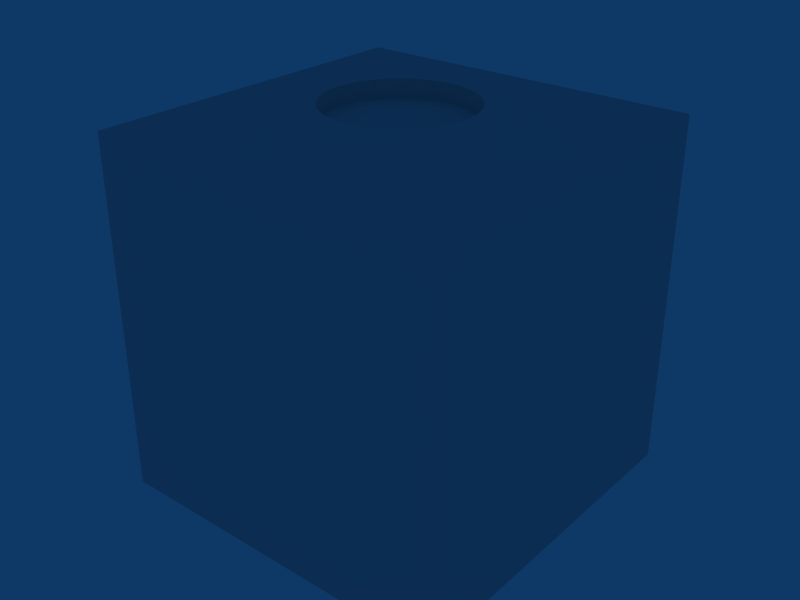 # Source: ballswitch2.blend  (saved by Blender 2.49.2; exported with 4.5.12 LTS)
import bpy
from mathutils import Matrix  # noqa: F401  (used for matrix-valued properties, if any)

bpy.ops.wm.read_factory_settings(use_empty=True)
scene = bpy.context.scene
scene.name = 'Scene'

# ---- collections
col_collection_1 = bpy.data.collections.new('Collection 1'); scene.collection.children.link(col_collection_1)

# ---- world
world_world = bpy.data.worlds.new('World'); scene.world = world_world
world_world.color = (0.05656, 0.2208, 0.4)
world_world.use_sun_shadow = False
world_world.sun_shadow_jitter_overblur = 0.0
world_world.cycles.sampling_method = 'MANUAL'
world_world.cycles.sample_map_resolution = 256

# ---- meshes
me_circle = bpy.data.meshes.new('Circle')
me_circle.from_pydata([(0.2828, 0.2828, 0.0), (0.3326, 0.2222, 0.0), (0.3696, 0.1531, 0.0), (0.3923, 0.07804, 0.0), (0.07804, 0.3923, 0.0), (0.1531, 0.3696, 0.0), (0.2222, 0.3326, 0.0), (0.2828, 0.2828, 0.1), (0.3326, 0.2222, 0.1), (0.3696, 0.1531, 0.1), (0.3923, 0.07804, 0.1), (0.07804, 0.3923, 0.1), (0.1531, 0.3696, 0.1), (0.2222, 0.3326, 0.1), (0.4243, 0.4243, 0.1), (0.4989, 0.3333, 0.1), (0.5543, 0.2296, 0.1), (0.5885, 0.1171, 0.1), (0.6, -8.252e-09, 0.1), (0.1171, 0.5885, 0.1), (0.2296, 0.5543, 0.1), (0.3333, 0.4989, 0.1), (0.7071, 0.7071, 4.47e-08), (0.8315, 0.5556, 4.47e-08), (0.9239, 0.3827, 4.47e-08), (0.9808, 0.1951, 4.47e-08), (1.0, -8.329e-08, 4.47e-08), (0.1951, 0.9808, 4.47e-08), (0.3827, 0.9239, 4.47e-08), (0.5556, 0.8315, 4.47e-08), (1.0, 1.0, 0.0), (1.0, 0.65, 0.0), (1.0, 0.4, 0.0), (1.0, 0.2, 0.0), (0.65, 1.0, 0.0), (0.4, 1.0, 0.0), (0.2, 1.0, 0.0), (-0.2, 1.0, 0.0), (-0.4, 1.0, 0.0), (-0.65, 1.0, 0.0), (-1.0, -6.799e-08, 0.0), (-1.0, 0.2, 0.0), (-1.0, 0.4, 0.0), (-1.0, 0.65, 0.0), (-1.0, 1.0, 0.0), (-0.5556, 0.8315, 4.47e-08), (-0.3827, 0.9239, 4.47e-08), (-0.1951, 0.9808, 4.47e-08), (-1.439e-06, 1.0, 4.47e-08), (-0.9808, 0.1951, 4.47e-08), (-0.9239, 0.3827, 4.47e-08), (-0.8315, 0.5556, 4.47e-08), (-0.7071, 0.7071, 4.47e-08), (-0.3333, 0.4989, 0.1), (-0.2296, 0.5543, 0.1), (-0.1171, 0.5885, 0.1), (-9.064e-07, 0.6, 0.1), (-0.6, -8.252e-09, 0.1), (-0.5885, 0.1171, 0.1), (-0.5543, 0.2296, 0.1), (-0.4989, 0.3333, 0.1), (-0.4243, 0.4243, 0.1), (-0.2222, 0.3326, 0.1), (-0.1531, 0.3696, 0.1), (-0.07804, 0.3923, 0.1), (-6.421e-07, 0.4, 0.1), (-0.3923, 0.07804, 0.1), (-0.3696, 0.1531, 0.1), (-0.3326, 0.2222, 0.1), (-0.2828, 0.2828, 0.1), (-0.2222, 0.3326, 0.0), (-0.1531, 0.3696, 0.0), (-0.07804, 0.3923, 0.0), (-6.421e-07, 0.4, 0.0), (-0.3923, 0.07804, 0.0), (-0.3696, 0.1531, 0.0), (-0.3326, 0.2222, 0.0), (-0.2828, 0.2828, 0.0), (-0.2828, -0.2828, 0.0), (-0.3326, -0.2222, 0.0), (-0.3696, -0.1531, 0.0), (-0.3923, -0.07804, 0.0), (-0.4, -3.02e-08, 0.0), (-6.421e-07, -0.4, 0.0), (-0.07804, -0.3923, 0.0), (-0.1531, -0.3696, 0.0), (-0.2222, -0.3326, 0.0), (-0.2828, -0.2828, 0.1), (-0.3326, -0.2222, 0.1), (-0.3696, -0.1531, 0.1), (-0.3923, -0.07804, 0.1), (-0.4, -3.02e-08, 0.1), (-6.421e-07, -0.4, 0.1), (-0.07804, -0.3923, 0.1), (-0.1531, -0.3696, 0.1), (-0.2222, -0.3326, 0.1), (-1.192e-07, -1.043e-07, 0.0), (-0.4243, -0.4243, 0.1), (-0.4989, -0.3333, 0.1), (-0.5543, -0.2296, 0.1), (-0.5885, -0.1171, 0.1), (-9.064e-07, -0.6, 0.1), (-0.1171, -0.5885, 0.1), (-0.2296, -0.5543, 0.1), (-0.3333, -0.4989, 0.1), (-0.7071, -0.7071, 4.47e-08), (-0.8315, -0.5556, 4.47e-08), (-0.9239, -0.3827, 4.47e-08), (-0.9808, -0.1951, 4.47e-08), (-1.439e-06, -1.0, 4.47e-08), (-0.1951, -0.9808, 4.47e-08), (-0.3827, -0.9239, 4.47e-08), (-0.5556, -0.8315, 4.47e-08), (-1.0, -1.0, 0.0), (-1.0, -0.65, 0.0), (-1.0, -0.4, 0.0), (-1.0, -0.2, 0.0), (-0.65, -1.0, 0.0), (-0.4, -1.0, 0.0), (-0.2, -1.0, 0.0), (0.2, -1.0, 0.0), (0.4, -1.0, 0.0), (0.65, -1.0, 0.0), (1.0, -0.2, 0.0), (1.0, -0.4, 0.0), (1.0, -0.65, 0.0), (1.0, -1.0, 0.0), (0.5556, -0.8315, 4.47e-08), (0.3827, -0.9239, 4.47e-08), (0.1951, -0.9808, 4.47e-08), (0.9808, -0.1951, 4.47e-08), (0.9239, -0.3827, 4.47e-08), (0.8315, -0.5556, 4.47e-08), (0.7071, -0.7071, 4.47e-08), (0.3333, -0.4989, 0.1), (0.2296, -0.5543, 0.1), (0.1171, -0.5885, 0.1), (0.5885, -0.1171, 0.1), (0.5543, -0.2296, 0.1), (0.4989, -0.3333, 0.1), (0.4243, -0.4243, 0.1), (0.2222, -0.3326, 0.1), (0.1531, -0.3696, 0.1), (0.07804, -0.3923, 0.1), (0.4, -3.02e-08, 0.1), (0.3923, -0.07804, 0.1), (0.3696, -0.1531, 0.1), (0.3326, -0.2222, 0.1), (0.2828, -0.2828, 0.1), (0.2222, -0.3326, 0.0), (0.1531, -0.3696, 0.0), (0.07804, -0.3923, 0.0), (0.4, -3.02e-08, 0.0), (0.3923, -0.07804, 0.0), (0.3696, -0.1531, 0.0), (0.3326, -0.2222, 0.0), (0.2828, -0.2828, 0.0), (1.0, 1.0, -2.0), (1.0, 0.65, -2.0), (1.0, 0.4, -2.0), (1.0, 0.2, -2.0), (1.0, -6.799e-08, -2.0), (0.65, 1.0, -2.0), (0.4, 1.0, -2.0), (0.2, 1.0, -2.0), (0.0, 1.0, -2.0), (-0.2, 1.0, -2.0), (-0.4, 1.0, -2.0), (-0.65, 1.0, -2.0), (-1.0, 1.0, -2.0), (-1.0, -6.799e-08, -2.0), (-1.0, 0.2, -2.0), (-1.0, 0.4, -2.0), (-1.0, 0.65, -2.0), (-1.0, -1.0, -2.0), (-1.0, -0.65, -2.0), (-1.0, -0.4, -2.0), (-1.0, -0.2, -2.0), (-0.65, -1.0, -2.0), (-0.4, -1.0, -2.0), (-0.2, -1.0, -2.0), (0.0, -1.0, -2.0), (0.2, -1.0, -2.0), (0.4, -1.0, -2.0), (0.65, -1.0, -2.0), (1.0, -1.0, -2.0), (1.0, -0.2, -2.0), (1.0, -0.4, -2.0), (1.0, -0.65, -2.0), (0.0, 0.0, -2.0)], [], [(7, 0, 1, 8), (1, 2, 9, 8), (2, 3, 10, 9), (152, 144, 10, 3), (4, 11, 65, 73), (5, 12, 11, 4), (6, 13, 12, 5), (6, 0, 7, 13), (0, 96, 1), (2, 1, 96), (3, 2, 96), (3, 96, 152), (73, 96, 4), (4, 96, 5), (5, 96, 6), (0, 6, 96), (8, 15, 14, 7), (8, 9, 16, 15), (9, 10, 17, 16), (144, 18, 17, 10), (11, 19, 56, 65), (12, 20, 19, 11), (13, 21, 20, 12), (13, 7, 14, 21), (15, 23, 22, 14), (15, 16, 24, 23), (16, 17, 25, 24), (18, 26, 25, 17), (19, 27, 48, 56), (20, 28, 27, 19), (21, 29, 28, 20), (21, 14, 22, 29), (48, 27, 36), (27, 28, 35, 36), (28, 29, 34, 35), (22, 30, 34, 29), (22, 23, 31, 30), (23, 24, 32, 31), (24, 25, 33, 32), (25, 26, 33), (49, 41, 40), (50, 42, 41, 49), (51, 43, 42, 50), (52, 44, 43, 51), (52, 45, 39, 44), (46, 38, 39, 45), (47, 37, 38, 46), (48, 37, 47), (53, 45, 52, 61), (53, 54, 46, 45), (54, 55, 47, 46), (55, 56, 48, 47), (57, 58, 49, 40), (59, 50, 49, 58), (60, 51, 50, 59), (60, 61, 52, 51), (62, 53, 61, 69), (62, 63, 54, 53), (63, 64, 55, 54), (64, 65, 56, 55), (91, 66, 58, 57), (67, 59, 58, 66), (68, 60, 59, 67), (68, 69, 61, 60), (77, 96, 70), (71, 70, 96), (72, 71, 96), (73, 72, 96), (74, 82, 96), (74, 96, 75), (75, 96, 76), (77, 76, 96), (70, 62, 69, 77), (70, 71, 63, 62), (71, 72, 64, 63), (72, 73, 65, 64), (82, 74, 66, 91), (75, 67, 66, 74), (76, 68, 67, 75), (69, 68, 76, 77), (87, 78, 79, 88), (79, 80, 89, 88), (80, 81, 90, 89), (82, 91, 90, 81), (84, 93, 92, 83), (85, 94, 93, 84), (86, 95, 94, 85), (86, 78, 87, 95), (78, 96, 79), (80, 79, 96), (81, 80, 96), (81, 96, 82), (83, 96, 84), (84, 96, 85), (85, 96, 86), (78, 86, 96), (88, 98, 97, 87), (88, 89, 99, 98), (89, 90, 100, 99), (91, 57, 100, 90), (93, 102, 101, 92), (94, 103, 102, 93), (95, 104, 103, 94), (95, 87, 97, 104), (98, 106, 105, 97), (98, 99, 107, 106), (99, 100, 108, 107), (57, 40, 108, 100), (102, 110, 109, 101), (103, 111, 110, 102), (104, 112, 111, 103), (104, 97, 105, 112), (109, 110, 119), (110, 111, 118, 119), (111, 112, 117, 118), (105, 113, 117, 112), (105, 106, 114, 113), (106, 107, 115, 114), (107, 108, 116, 115), (108, 40, 116), (130, 123, 26), (131, 124, 123, 130), (132, 125, 124, 131), (133, 126, 125, 132), (133, 127, 122, 126), (128, 121, 122, 127), (129, 120, 121, 128), (109, 120, 129), (134, 127, 133, 140), (134, 135, 128, 127), (135, 136, 129, 128), (136, 101, 109, 129), (18, 137, 130, 26), (138, 131, 130, 137), (139, 132, 131, 138), (139, 140, 133, 132), (141, 134, 140, 148), (141, 142, 135, 134), (142, 143, 136, 135), (143, 92, 101, 136), (144, 145, 137, 18), (146, 138, 137, 145), (147, 139, 138, 146), (147, 148, 140, 139), (156, 96, 149), (150, 149, 96), (151, 150, 96), (83, 151, 96), (153, 152, 96), (153, 96, 154), (154, 96, 155), (156, 155, 96), (149, 141, 148, 156), (149, 150, 142, 141), (150, 151, 143, 142), (151, 83, 92, 143), (152, 153, 145, 144), (154, 146, 145, 153), (155, 147, 146, 154), (148, 147, 155, 156), (30, 31, 158, 157), (31, 32, 159, 158), (32, 33, 160, 159), (33, 26, 161, 160), (34, 30, 157, 162), (35, 34, 162, 163), (36, 35, 163, 164), (48, 36, 164, 165), (38, 37, 166, 167), (39, 38, 167, 168), (44, 39, 168, 169), (40, 41, 171, 170), (41, 42, 172, 171), (42, 43, 173, 172), (43, 44, 169, 173), (113, 114, 175, 174), (114, 115, 176, 175), (115, 116, 177, 176), (117, 113, 174, 178), (118, 117, 178, 179), (119, 118, 179, 180), (109, 119, 180, 181), (121, 120, 182, 183), (122, 121, 183, 184), (126, 122, 184, 185), (123, 124, 187, 186), (124, 125, 188, 187), (125, 126, 185, 188), (26, 123, 186, 161), (120, 109, 181, 182), (116, 40, 170, 177), (37, 48, 165, 166), (157, 158, 189), (158, 159, 189), (159, 160, 189), (160, 161, 189), (162, 157, 189), (163, 162, 189), (164, 163, 189), (165, 164, 189), (167, 166, 189), (168, 167, 189), (169, 168, 189), (170, 171, 189), (171, 172, 189), (172, 173, 189), (173, 169, 189), (174, 175, 189), (175, 176, 189), (176, 177, 189), (178, 174, 189), (179, 178, 189), (180, 179, 189), (181, 180, 189), (183, 182, 189), (184, 183, 189), (185, 184, 189), (186, 187, 189), (187, 188, 189), (188, 185, 189), (161, 186, 189), (182, 181, 189), (177, 170, 189), (166, 165, 189)])
_uv = me_circle.uv_layers.new(name='UVTex')
_uv.uv.foreach_set('vector', [0.0, 0.0, 1.0, 0.0, 1.0, 1.0, 0.0, 1.0, 0.0, 0.0, 1.0, 0.0, 1.0, 1.0, 0.0, 1.0, 0.0, 0.0, 1.0, 0.0, 1.0, 1.0, 0.0, 1.0, 0.0, 0.0, 1.0, 0.0, 1.0, 1.0, 0.0, 1.0, 0.0, 0.0, 1.0, 0.0, 1.0, 1.0, 0.0, 1.0, 0.0, 0.0, 1.0, 0.0, 1.0, 1.0, 0.0, 1.0, 0.0, 0.0, 1.0, 0.0, 1.0, 1.0, 0.0, 1.0, 0.0, 0.0, 1.0, 0.0, 1.0, 1.0, 0.0, 1.0, 0.8536, 0.8536, 0.5, 0.5, 0.9157, 0.7778, 0.9619, 0.6913, 0.9157, 0.7778, 0.5, 0.5, 0.9904, 0.5975, 0.9619, 0.6913, 0.5, 0.5, 0.9904, 0.5975, 0.5, 0.5, 1.0, 0.5, 0.5, 1.0, 0.5, 0.5, 0.5975, 0.9904, 0.5975, 0.9904, 0.5, 0.5, 0.6913, 0.9619, 0.6913, 0.9619, 0.5, 0.5, 0.7778, 0.9157, 0.8536, 0.8536, 0.7778, 0.9157, 0.5, 0.5, 0.0, 0.0, 1.0, 0.0, 1.0, 1.0, 0.0, 1.0, 0.0, 0.0, 1.0, 0.0, 1.0, 1.0, 0.0, 1.0, 0.0, 0.0, 1.0, 0.0, 1.0, 1.0, 0.0, 1.0, 0.0, 0.0, 1.0, 0.0, 1.0, 1.0, 0.0, 1.0, 0.0, 0.0, 1.0, 0.0, 1.0, 1.0, 0.0, 1.0, 0.0, 0.0, 1.0, 0.0, 1.0, 1.0, 0.0, 1.0, 0.0, 0.0, 1.0, 0.0, 1.0, 1.0, 0.0, 1.0, 0.0, 0.0, 1.0, 0.0, 1.0, 1.0, 0.0, 1.0, 0.0, 0.0, 1.0, 0.0, 1.0, 1.0, 0.0, 1.0, 0.0, 0.0, 1.0, 0.0, 1.0, 1.0, 0.0, 1.0, 0.0, 0.0, 1.0, 0.0, 1.0, 1.0, 0.0, 1.0, 0.0, 0.0, 1.0, 0.0, 1.0, 1.0, 0.0, 1.0, 0.0, 0.0, 1.0, 0.0, 1.0, 1.0, 0.0, 1.0, 0.0, 0.0, 1.0, 0.0, 1.0, 1.0, 0.0, 1.0, 0.0, 0.0, 1.0, 0.0, 1.0, 1.0, 0.0, 1.0, 0.0, 0.0, 1.0, 0.0, 1.0, 1.0, 0.0, 1.0, 0.0, 0.0, 1.0, 0.0, 1.0, 1.0, 0.0, 0.0, 1.0, 0.0, 1.0, 1.0, 0.0, 1.0, 0.0, 0.0, 1.0, 0.0, 1.0, 1.0, 0.0, 1.0, 0.0, 0.0, 1.0, 0.0, 1.0, 1.0, 0.0, 1.0, 0.0, 0.0, 1.0, 0.0, 1.0, 1.0, 0.0, 1.0, 0.0, 0.0, 1.0, 0.0, 1.0, 1.0, 0.0, 1.0, 0.0, 0.0, 1.0, 0.0, 1.0, 1.0, 0.0, 1.0, 0.0, 0.0, 1.0, 1.0, 0.0, 1.0, 0.0, 0.0, 1.0, 0.0, 1.0, 1.0, 0.0, 0.0, 1.0, 0.0, 1.0, 1.0, 0.0, 1.0, 0.0, 0.0, 1.0, 0.0, 1.0, 1.0, 0.0, 1.0, 0.0, 0.0, 1.0, 0.0, 1.0, 1.0, 0.0, 1.0, 0.0, 0.0, 1.0, 0.0, 1.0, 1.0, 0.0, 1.0, 0.0, 0.0, 1.0, 0.0, 1.0, 1.0, 0.0, 1.0, 0.0, 0.0, 1.0, 0.0, 1.0, 1.0, 0.0, 1.0, 0.0, 0.0, 1.0, 1.0, 0.0, 1.0, 0.0, 0.0, 1.0, 0.0, 1.0, 1.0, 0.0, 1.0, 0.0, 0.0, 1.0, 0.0, 1.0, 1.0, 0.0, 1.0, 0.0, 0.0, 1.0, 0.0, 1.0, 1.0, 0.0, 1.0, 0.0, 0.0, 1.0, 0.0, 1.0, 1.0, 0.0, 1.0, 0.0, 0.0, 1.0, 0.0, 1.0, 1.0, 0.0, 1.0, 0.0, 0.0, 1.0, 0.0, 1.0, 1.0, 0.0, 1.0, 0.0, 0.0, 1.0, 0.0, 1.0, 1.0, 0.0, 1.0, 0.0, 0.0, 1.0, 0.0, 1.0, 1.0, 0.0, 1.0, 0.0, 0.0, 1.0, 0.0, 1.0, 1.0, 0.0, 1.0, 0.0, 0.0, 1.0, 0.0, 1.0, 1.0, 0.0, 1.0, 0.0, 0.0, 1.0, 0.0, 1.0, 1.0, 0.0, 1.0, 0.0, 0.0, 1.0, 0.0, 1.0, 1.0, 0.0, 1.0, 0.0, 0.0, 1.0, 0.0, 1.0, 1.0, 0.0, 1.0, 0.0, 0.0, 1.0, 0.0, 1.0, 1.0, 0.0, 1.0, 0.0, 0.0, 1.0, 0.0, 1.0, 1.0, 0.0, 1.0, 0.0, 0.0, 1.0, 0.0, 1.0, 1.0, 0.0, 1.0, 0.1464, 0.8536, 0.5, 0.5, 0.2222, 0.9157, 0.3087, 0.9619, 0.2222, 0.9157, 0.5, 0.5, 0.4025, 0.9904, 0.3087, 0.9619, 0.5, 0.5, 0.5, 1.0, 0.4025, 0.9904, 0.5, 0.5, 0.009607, 0.5975, 0.0, 0.5, 0.5, 0.5, 0.009607, 0.5975, 0.5, 0.5, 0.03806, 0.6913, 0.03806, 0.6913, 0.5, 0.5, 0.08427, 0.7778, 0.1464, 0.8536, 0.08427, 0.7778, 0.5, 0.5, 0.0, 0.0, 1.0, 0.0, 1.0, 1.0, 0.0, 1.0, 0.0, 0.0, 1.0, 0.0, 1.0, 1.0, 0.0, 1.0, 0.0, 0.0, 1.0, 0.0, 1.0, 1.0, 0.0, 1.0, 0.0, 0.0, 1.0, 0.0, 1.0, 1.0, 0.0, 1.0, 0.0, 0.0, 1.0, 0.0, 1.0, 1.0, 0.0, 1.0, 0.0, 0.0, 1.0, 0.0, 1.0, 1.0, 0.0, 1.0, 0.0, 0.0, 1.0, 0.0, 1.0, 1.0, 0.0, 1.0, 0.0, 0.0, 1.0, 0.0, 1.0, 1.0, 0.0, 1.0, 0.0, 0.0, 1.0, 0.0, 1.0, 1.0, 0.0, 1.0, 0.0, 0.0, 1.0, 0.0, 1.0, 1.0, 0.0, 1.0, 0.0, 0.0, 1.0, 0.0, 1.0, 1.0, 0.0, 1.0, 0.0, 0.0, 1.0, 0.0, 1.0, 1.0, 0.0, 1.0, 0.0, 0.0, 1.0, 0.0, 1.0, 1.0, 0.0, 1.0, 0.0, 0.0, 1.0, 0.0, 1.0, 1.0, 0.0, 1.0, 0.0, 0.0, 1.0, 0.0, 1.0, 1.0, 0.0, 1.0, 0.0, 0.0, 1.0, 0.0, 1.0, 1.0, 0.0, 1.0, 0.1464, 0.1464, 0.5, 0.5, 0.08427, 0.2222, 0.03806, 0.3087, 0.08427, 0.2222, 0.5, 0.5, 0.009607, 0.4025, 0.03806, 0.3087, 0.5, 0.5, 0.009607, 0.4025, 0.5, 0.5, 0.0, 0.5, 0.5, 0.0, 0.5, 0.5, 0.4025, 0.009608, 0.4025, 0.009608, 0.5, 0.5, 0.3087, 0.03806, 0.3087, 0.03806, 0.5, 0.5, 0.2222, 0.08427, 0.1464, 0.1464, 0.2222, 0.08427, 0.5, 0.5, 0.0, 0.0, 1.0, 0.0, 1.0, 1.0, 0.0, 1.0, 0.0, 0.0, 1.0, 0.0, 1.0, 1.0, 0.0, 1.0, 0.0, 0.0, 1.0, 0.0, 1.0, 1.0, 0.0, 1.0, 0.0, 0.0, 1.0, 0.0, 1.0, 1.0, 0.0, 1.0, 0.0, 0.0, 1.0, 0.0, 1.0, 1.0, 0.0, 1.0, 0.0, 0.0, 1.0, 0.0, 1.0, 1.0, 0.0, 1.0, 0.0, 0.0, 1.0, 0.0, 1.0, 1.0, 0.0, 1.0, 0.0, 0.0, 1.0, 0.0, 1.0, 1.0, 0.0, 1.0, 0.0, 0.0, 1.0, 0.0, 1.0, 1.0, 0.0, 1.0, 0.0, 0.0, 1.0, 0.0, 1.0, 1.0, 0.0, 1.0, 0.0, 0.0, 1.0, 0.0, 1.0, 1.0, 0.0, 1.0, 0.0, 0.0, 1.0, 0.0, 1.0, 1.0, 0.0, 1.0, 0.0, 0.0, 1.0, 0.0, 1.0, 1.0, 0.0, 1.0, 0.0, 0.0, 1.0, 0.0, 1.0, 1.0, 0.0, 1.0, 0.0, 0.0, 1.0, 0.0, 1.0, 1.0, 0.0, 1.0, 0.0, 0.0, 1.0, 0.0, 1.0, 1.0, 0.0, 1.0, 0.0, 0.0, 1.0, 0.0, 1.0, 1.0, 0.0, 0.0, 1.0, 0.0, 1.0, 1.0, 0.0, 1.0, 0.0, 0.0, 1.0, 0.0, 1.0, 1.0, 0.0, 1.0, 0.0, 0.0, 1.0, 0.0, 1.0, 1.0, 0.0, 1.0, 0.0, 0.0, 1.0, 0.0, 1.0, 1.0, 0.0, 1.0, 0.0, 0.0, 1.0, 0.0, 1.0, 1.0, 0.0, 1.0, 0.0, 0.0, 1.0, 0.0, 1.0, 1.0, 0.0, 1.0, 0.0, 0.0, 1.0, 1.0, 0.0, 1.0, 0.0, 0.0, 1.0, 0.0, 1.0, 1.0, 0.0, 0.0, 1.0, 0.0, 1.0, 1.0, 0.0, 1.0, 0.0, 0.0, 1.0, 0.0, 1.0, 1.0, 0.0, 1.0, 0.0, 0.0, 1.0, 0.0, 1.0, 1.0, 0.0, 1.0, 0.0, 0.0, 1.0, 0.0, 1.0, 1.0, 0.0, 1.0, 0.0, 0.0, 1.0, 0.0, 1.0, 1.0, 0.0, 1.0, 0.0, 0.0, 1.0, 0.0, 1.0, 1.0, 0.0, 1.0, 0.0, 0.0, 1.0, 1.0, 0.0, 1.0, 0.0, 0.0, 1.0, 0.0, 1.0, 1.0, 0.0, 1.0, 0.0, 0.0, 1.0, 0.0, 1.0, 1.0, 0.0, 1.0, 0.0, 0.0, 1.0, 0.0, 1.0, 1.0, 0.0, 1.0, 0.0, 0.0, 1.0, 0.0, 1.0, 1.0, 0.0, 1.0, 0.0, 0.0, 1.0, 0.0, 1.0, 1.0, 0.0, 1.0, 0.0, 0.0, 1.0, 0.0, 1.0, 1.0, 0.0, 1.0, 0.0, 0.0, 1.0, 0.0, 1.0, 1.0, 0.0, 1.0, 0.0, 0.0, 1.0, 0.0, 1.0, 1.0, 0.0, 1.0, 0.0, 0.0, 1.0, 0.0, 1.0, 1.0, 0.0, 1.0, 0.0, 0.0, 1.0, 0.0, 1.0, 1.0, 0.0, 1.0, 0.0, 0.0, 1.0, 0.0, 1.0, 1.0, 0.0, 1.0, 0.0, 0.0, 1.0, 0.0, 1.0, 1.0, 0.0, 1.0, 0.0, 0.0, 1.0, 0.0, 1.0, 1.0, 0.0, 1.0, 0.0, 0.0, 1.0, 0.0, 1.0, 1.0, 0.0, 1.0, 0.0, 0.0, 1.0, 0.0, 1.0, 1.0, 0.0, 1.0, 0.0, 0.0, 1.0, 0.0, 1.0, 1.0, 0.0, 1.0, 0.8536, 0.1464, 0.5, 0.5, 0.7778, 0.08427, 0.6913, 0.03806, 0.7778, 0.08427, 0.5, 0.5, 0.5975, 0.009608, 0.6913, 0.03806, 0.5, 0.5, 0.5, 0.0, 0.5975, 0.009608, 0.5, 0.5, 0.9904, 0.4025, 1.0, 0.5, 0.5, 0.5, 0.9904, 0.4025, 0.5, 0.5, 0.9619, 0.3087, 0.9619, 0.3087, 0.5, 0.5, 0.9157, 0.2222, 0.8536, 0.1464, 0.9157, 0.2222, 0.5, 0.5, 0.0, 0.0, 1.0, 0.0, 1.0, 1.0, 0.0, 1.0, 0.0, 0.0, 1.0, 0.0, 1.0, 1.0, 0.0, 1.0, 0.0, 0.0, 1.0, 0.0, 1.0, 1.0, 0.0, 1.0, 0.0, 0.0, 1.0, 0.0, 1.0, 1.0, 0.0, 1.0, 0.0, 0.0, 1.0, 0.0, 1.0, 1.0, 0.0, 1.0, 0.0, 0.0, 1.0, 0.0, 1.0, 1.0, 0.0, 1.0, 0.0, 0.0, 1.0, 0.0, 1.0, 1.0, 0.0, 1.0, 0.0, 0.0, 1.0, 0.0, 1.0, 1.0, 0.0, 1.0, 0.0, 0.0, 1.0, 0.0, 1.0, 1.0, 0.0, 1.0, 0.0, 0.0, 1.0, 0.0, 1.0, 1.0, 0.0, 1.0, 0.0, 0.0, 1.0, 0.0, 1.0, 1.0, 0.0, 1.0, 0.0, 0.0, 1.0, 0.0, 1.0, 1.0, 0.0, 1.0, 0.0, 0.0, 1.0, 0.0, 1.0, 1.0, 0.0, 1.0, 0.0, 0.0, 1.0, 0.0, 1.0, 1.0, 0.0, 1.0, 0.0, 0.0, 1.0, 0.0, 1.0, 1.0, 0.0, 1.0, 0.0, 0.0, 1.0, 0.0, 1.0, 1.0, 0.0, 1.0, 0.0, 0.0, 1.0, 0.0, 1.0, 1.0, 0.0, 1.0, 0.0, 0.0, 1.0, 0.0, 1.0, 1.0, 0.0, 1.0, 0.0, 0.0, 1.0, 0.0, 1.0, 1.0, 0.0, 1.0, 0.0, 0.0, 1.0, 0.0, 1.0, 1.0, 0.0, 1.0, 0.0, 0.0, 1.0, 0.0, 1.0, 1.0, 0.0, 1.0, 0.0, 0.0, 1.0, 0.0, 1.0, 1.0, 0.0, 1.0, 0.0, 0.0, 1.0, 0.0, 1.0, 1.0, 0.0, 1.0, 0.0, 0.0, 1.0, 0.0, 1.0, 1.0, 0.0, 1.0, 0.0, 0.0, 1.0, 0.0, 1.0, 1.0, 0.0, 1.0, 0.0, 0.0, 1.0, 0.0, 1.0, 1.0, 0.0, 1.0, 0.0, 0.0, 1.0, 0.0, 1.0, 1.0, 0.0, 1.0, 0.0, 0.0, 1.0, 0.0, 1.0, 1.0, 0.0, 1.0, 0.0, 0.0, 1.0, 0.0, 1.0, 1.0, 0.0, 1.0, 0.0, 0.0, 1.0, 0.0, 1.0, 1.0, 0.0, 1.0, 0.0, 0.0, 1.0, 0.0, 1.0, 1.0, 0.0, 1.0, 0.0, 0.0, 1.0, 0.0, 1.0, 1.0, 0.0, 1.0, 0.0, 0.0, 1.0, 0.0, 1.0, 1.0, 0.0, 1.0, 0.0, 0.0, 1.0, 0.0, 1.0, 1.0, 0.0, 1.0, 0.0, 0.0, 1.0, 0.0, 1.0, 1.0, 0.0, 1.0, 0.0, 0.0, 1.0, 0.0, 1.0, 1.0, 0.0, 1.0, 0.0, 0.0, 1.0, 0.0, 1.0, 1.0, 0.0, 1.0, 0.0, 0.0, 1.0, 0.0, 1.0, 1.0, 0.0, 1.0, 0.0, 0.0, 1.0, 0.0, 1.0, 1.0, 0.0, 1.0, 0.0, 0.0, 1.0, 0.0, 1.0, 1.0, 0.0, 1.0, 0.0, 0.0, 1.0, 0.0, 1.0, 1.0, 0.0, 0.0, 1.0, 0.0, 1.0, 1.0, 0.0, 0.0, 1.0, 0.0, 1.0, 1.0, 0.0, 0.0, 1.0, 0.0, 1.0, 1.0, 0.0, 0.0, 1.0, 0.0, 1.0, 1.0, 0.0, 0.0, 1.0, 0.0, 1.0, 1.0, 0.0, 0.0, 1.0, 0.0, 1.0, 1.0, 0.0, 0.0, 1.0, 0.0, 1.0, 1.0, 0.0, 0.0, 1.0, 0.0, 1.0, 1.0, 0.0, 0.0, 1.0, 0.0, 1.0, 1.0, 0.0, 0.0, 1.0, 0.0, 1.0, 1.0, 0.0, 0.0, 1.0, 0.0, 1.0, 1.0, 0.0, 0.0, 1.0, 0.0, 1.0, 1.0, 0.0, 0.0, 1.0, 0.0, 1.0, 1.0, 0.0, 0.0, 1.0, 0.0, 1.0, 1.0, 0.0, 0.0, 1.0, 0.0, 1.0, 1.0, 0.0, 0.0, 1.0, 0.0, 1.0, 1.0, 0.0, 0.0, 1.0, 0.0, 1.0, 1.0, 0.0, 0.0, 1.0, 0.0, 1.0, 1.0, 0.0, 0.0, 1.0, 0.0, 1.0, 1.0, 0.0, 0.0, 1.0, 0.0, 1.0, 1.0, 0.0, 0.0, 1.0, 0.0, 1.0, 1.0, 0.0, 0.0, 1.0, 0.0, 1.0, 1.0, 0.0, 0.0, 1.0, 0.0, 1.0, 1.0, 0.0, 0.0, 1.0, 0.0, 1.0, 1.0, 0.0, 0.0, 1.0, 0.0, 1.0, 1.0, 0.0, 0.0, 1.0, 0.0, 1.0, 1.0, 0.0, 0.0, 1.0, 0.0, 1.0, 1.0, 0.0, 0.0, 1.0, 0.0, 1.0, 1.0, 0.0, 0.0, 1.0, 0.0, 1.0, 1.0, 0.0, 0.0, 1.0, 0.0, 1.0, 1.0, 0.0, 0.0, 1.0, 0.0, 1.0, 1.0])
me_circle.use_remesh_preserve_volume = False
me_circle.use_remesh_preserve_attributes = False
me_circle.use_mirror_vertex_groups = False
me_circle.update()

# ---- objects
ob_circle = bpy.data.objects.new('Circle', me_circle)

# ---- transforms, parenting, visibility, modifiers, constraints
ob_circle.location = (0.0, 0.0, 0.0)
ob_circle.lock_rotations_4d = False
ob_circle.empty_display_type = 'ARROWS'
ob_circle.lineart.crease_threshold = 0.0

# ---- collection membership
col_collection_1.objects.link(ob_circle)

# ---- scene / render settings (as saved in the file)
scene.frame_start = 1; scene.frame_end = 250; scene.frame_set(2)
scene.render.engine = 'BLENDER_EEVEE_NEXT'
scene.render.image_settings.file_format = 'JPEG'
scene.render.image_settings.color_mode = 'RGB'
scene.render.image_settings.compression = 90
scene.render.resolution_x = 800
scene.render.resolution_y = 600
scene.render.pixel_aspect_x = 100.0
scene.render.pixel_aspect_y = 100.0
scene.render.fps = 25
scene.render.dither_intensity = 0.0
scene.render.use_compositing = False
scene.render.use_sequencer = False
scene.render.bake_margin = 2
scene.render.bake_bias = 0.0
scene.render.use_stamp_time = False
scene.render.use_stamp_date = False
scene.render.use_stamp_frame = False
scene.render.use_stamp_camera = False
scene.render.use_stamp_scene = False
scene.render.use_stamp_filename = False
scene.render.use_stamp_render_time = False
scene.render.stamp_font_size = 0
scene.cycles.use_denoising = False
scene.cycles.samples = 10
scene.cycles.sampling_pattern = 'TABULATED_SOBOL'
scene.cycles.light_sampling_threshold = 0.0
scene.cycles.use_adaptive_sampling = False
scene.cycles.use_light_tree = False
scene.cycles.blur_glossy = 0.0
scene.cycles.volume_bounces = 1
scene.cycles.pixel_filter_type = 'GAUSSIAN'
scene.cycles.sample_clamp_indirect = 0.0
scene.view_settings.view_transform = 'Raw'
bpy.context.view_layer.update()

# ---- added for rendering (the .blend has no active camera): camera
cam_auto = bpy.data.cameras.new('AutoCamera')
cam_auto.lens = 50.0
cam_auto.sensor_width = 36.0
cam_auto.clip_end = 1000.0
ob_auto_camera = bpy.data.objects.new('AutoCamera', cam_auto)
scene.collection.objects.link(ob_auto_camera)
ob_auto_camera.location = (3.25937, -3.91124, 1.65749)
ob_auto_camera.rotation_euler = (1.09748, -7.21219e-08, 0.694738)
scene.camera = ob_auto_camera
bpy.context.view_layer.update()
